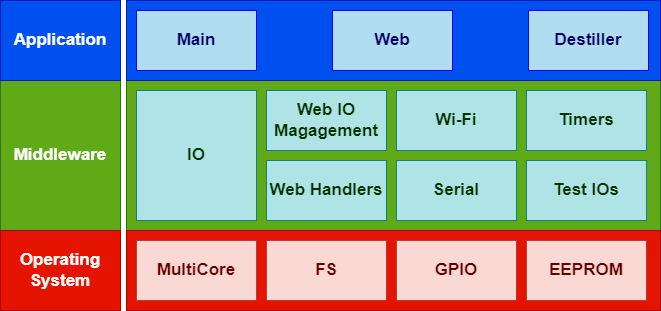

The diagram above was exported from draw.io. Its source (the exported page's mxGraphModel, read from the mxfile embedded in the PNG):
<mxGraphModel dx="1434" dy="844" grid="1" gridSize="10" guides="1" tooltips="1" connect="1" arrows="1" fold="1" page="1" pageScale="1" pageWidth="827" pageHeight="1169" math="0" shadow="0">
  <root>
    <mxCell id="0" />
    <mxCell id="1" parent="0" />
    <mxCell id="CmBgIdvQ9qwsD9Urgrc--12" value="" style="rounded=0;whiteSpace=wrap;html=1;fillColor=#60a917;fontColor=#ffffff;strokeColor=#2D7600;fontSize=17;fontStyle=1" parent="1" vertex="1">
      <mxGeometry x="196" y="430" width="534" height="150" as="geometry" />
    </mxCell>
    <mxCell id="CmBgIdvQ9qwsD9Urgrc--11" value="" style="rounded=0;whiteSpace=wrap;html=1;fillColor=#e51400;fontColor=#ffffff;strokeColor=#B20000;fontSize=17;fontStyle=1" parent="1" vertex="1">
      <mxGeometry x="196" y="580" width="534" height="80" as="geometry" />
    </mxCell>
    <mxCell id="CmBgIdvQ9qwsD9Urgrc--4" value="" style="rounded=0;whiteSpace=wrap;html=1;fillColor=#0050ef;fontColor=#ffffff;strokeColor=#001DBC;fontSize=17;fontStyle=1" parent="1" vertex="1">
      <mxGeometry x="196" y="350" width="534" height="80" as="geometry" />
    </mxCell>
    <mxCell id="CmBgIdvQ9qwsD9Urgrc--7" value="EEPROM" style="rounded=0;whiteSpace=wrap;html=1;fillColor=#fad9d5;strokeColor=#ae4132;fontSize=17;fontStyle=1;fontColor=#660000;" parent="1" vertex="1">
      <mxGeometry x="596" y="590" width="120" height="60" as="geometry" />
    </mxCell>
    <mxCell id="CmBgIdvQ9qwsD9Urgrc--8" value="GPIO" style="rounded=0;whiteSpace=wrap;html=1;fillColor=#fad9d5;strokeColor=#ae4132;fontSize=17;fontStyle=1;fontColor=#660000;" parent="1" vertex="1">
      <mxGeometry x="466" y="590" width="120" height="60" as="geometry" />
    </mxCell>
    <mxCell id="CmBgIdvQ9qwsD9Urgrc--9" value="FS" style="rounded=0;whiteSpace=wrap;html=1;fillColor=#fad9d5;strokeColor=#ae4132;fontSize=17;fontStyle=1;fontColor=#660000;" parent="1" vertex="1">
      <mxGeometry x="336" y="590" width="120" height="60" as="geometry" />
    </mxCell>
    <mxCell id="CmBgIdvQ9qwsD9Urgrc--10" value="MultiCore" style="rounded=0;whiteSpace=wrap;html=1;fillColor=#fad9d5;strokeColor=#ae4132;fontSize=17;fontStyle=1;fontColor=#660000;" parent="1" vertex="1">
      <mxGeometry x="206" y="590" width="120" height="60" as="geometry" />
    </mxCell>
    <mxCell id="CmBgIdvQ9qwsD9Urgrc--13" value="Wi-Fi" style="rounded=0;whiteSpace=wrap;html=1;fontSize=17;fontStyle=1;fillColor=#b0e3e6;strokeColor=#0e8088;fontColor=#003300;" parent="1" vertex="1">
      <mxGeometry x="466" y="440" width="120" height="60" as="geometry" />
    </mxCell>
    <mxCell id="CmBgIdvQ9qwsD9Urgrc--14" value="Web IO Magagement" style="rounded=0;whiteSpace=wrap;html=1;fontSize=17;fontStyle=1;fillColor=#b0e3e6;strokeColor=#0e8088;fontColor=#003300;" parent="1" vertex="1">
      <mxGeometry x="336" y="440" width="120" height="60" as="geometry" />
    </mxCell>
    <mxCell id="CmBgIdvQ9qwsD9Urgrc--15" value="Web Handlers" style="rounded=0;whiteSpace=wrap;html=1;fontSize=17;fontStyle=1;fillColor=#b0e3e6;strokeColor=#0e8088;fontColor=#003300;" parent="1" vertex="1">
      <mxGeometry x="336" y="510" width="120" height="60" as="geometry" />
    </mxCell>
    <mxCell id="CmBgIdvQ9qwsD9Urgrc--16" value="Timers" style="rounded=0;whiteSpace=wrap;html=1;fontSize=17;fontStyle=1;fillColor=#b0e3e6;strokeColor=#0e8088;fontColor=#003300;" parent="1" vertex="1">
      <mxGeometry x="596" y="440" width="120" height="60" as="geometry" />
    </mxCell>
    <mxCell id="CmBgIdvQ9qwsD9Urgrc--17" value="Test IOs" style="rounded=0;whiteSpace=wrap;html=1;fontSize=17;fontStyle=1;fillColor=#b0e3e6;strokeColor=#0e8088;fontColor=#003300;" parent="1" vertex="1">
      <mxGeometry x="596" y="510" width="120" height="60" as="geometry" />
    </mxCell>
    <mxCell id="CmBgIdvQ9qwsD9Urgrc--18" value="Serial" style="rounded=0;whiteSpace=wrap;html=1;fontSize=17;fontStyle=1;fillColor=#b0e3e6;strokeColor=#0e8088;fontColor=#003300;" parent="1" vertex="1">
      <mxGeometry x="466" y="510" width="120" height="60" as="geometry" />
    </mxCell>
    <mxCell id="CmBgIdvQ9qwsD9Urgrc--19" value="IO" style="rounded=0;whiteSpace=wrap;html=1;fontSize=17;fontStyle=1;fillColor=#b0e3e6;strokeColor=#0e8088;fontColor=#003300;" parent="1" vertex="1">
      <mxGeometry x="206" y="440" width="120" height="130" as="geometry" />
    </mxCell>
    <mxCell id="CmBgIdvQ9qwsD9Urgrc--20" value="Middleware" style="rounded=0;whiteSpace=wrap;html=1;fillColor=#60a917;fontColor=#ffffff;strokeColor=#2D7600;fontSize=17;fontStyle=1" parent="1" vertex="1">
      <mxGeometry x="70" y="430" width="120" height="150" as="geometry" />
    </mxCell>
    <mxCell id="CmBgIdvQ9qwsD9Urgrc--21" value="Operating System" style="rounded=0;whiteSpace=wrap;html=1;fillColor=#e51400;strokeColor=#B20000;fontColor=#ffffff;fontSize=17;fontStyle=1" parent="1" vertex="1">
      <mxGeometry x="70" y="580" width="120" height="80" as="geometry" />
    </mxCell>
    <mxCell id="CmBgIdvQ9qwsD9Urgrc--23" value="Application" style="rounded=0;whiteSpace=wrap;html=1;fillColor=#0050ef;strokeColor=#001DBC;fontColor=#ffffff;fontSize=17;fontStyle=1" parent="1" vertex="1">
      <mxGeometry x="70" y="350" width="120" height="80" as="geometry" />
    </mxCell>
    <mxCell id="CmBgIdvQ9qwsD9Urgrc--24" value="Destiller" style="rounded=0;whiteSpace=wrap;html=1;fontSize=17;fillColor=#b1ddf0;strokeColor=#0000FF;labelBorderColor=none;fontColor=#000066;fontStyle=1" parent="1" vertex="1">
      <mxGeometry x="598" y="360" width="120" height="60" as="geometry" />
    </mxCell>
    <mxCell id="CmBgIdvQ9qwsD9Urgrc--25" value="Web" style="rounded=0;whiteSpace=wrap;html=1;fontSize=17;fillColor=#b1ddf0;strokeColor=#0000FF;labelBorderColor=none;fontColor=#000066;fontStyle=1" parent="1" vertex="1">
      <mxGeometry x="402" y="360" width="120" height="60" as="geometry" />
    </mxCell>
    <mxCell id="CmBgIdvQ9qwsD9Urgrc--26" value="Main" style="rounded=0;whiteSpace=wrap;html=1;fontSize=17;fillColor=#b1ddf0;strokeColor=#0000FF;labelBorderColor=none;fontColor=#000066;fontStyle=1" parent="1" vertex="1">
      <mxGeometry x="206" y="360" width="120" height="60" as="geometry" />
    </mxCell>
  </root>
</mxGraphModel>